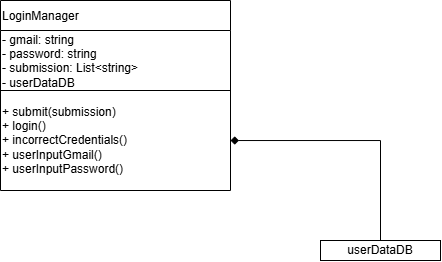

The diagram above was exported from draw.io. Its source (the exported page's mxGraphModel, read from the mxfile embedded in the PNG):
<mxGraphModel dx="450" dy="363" grid="1" gridSize="10" guides="1" tooltips="1" connect="1" arrows="1" fold="1" page="1" pageScale="1" pageWidth="850" pageHeight="1100" math="0" shadow="0">
  <root>
    <mxCell id="0" />
    <mxCell id="1" parent="0" />
    <mxCell id="Kma5oivu-_ZotxNkZnCD-1" parent="1" style="shape=table;startSize=30;container=1;collapsible=0;childLayout=tableLayout;fixedHeader=1;align=left;" value="LoginManager" vertex="1">
      <mxGeometry height="190" width="230" x="180" y="140" as="geometry" />
    </mxCell>
    <mxCell id="Kma5oivu-_ZotxNkZnCD-2" parent="Kma5oivu-_ZotxNkZnCD-1" style="shape=tableRow;horizontal=0;startSize=0;swimlaneHead=0;swimlaneBody=0;strokeColor=inherit;top=0;left=0;bottom=0;right=0;collapsible=0;dropTarget=0;fillColor=none;points=[[0,0.5],[1,0.5]];portConstraint=eastwest;fixedHeader=1;" value="" vertex="1">
      <mxGeometry height="60" width="230" y="30" as="geometry" />
    </mxCell>
    <mxCell id="Kma5oivu-_ZotxNkZnCD-3" parent="Kma5oivu-_ZotxNkZnCD-2" style="shape=partialRectangle;html=1;whiteSpace=wrap;connectable=0;strokeColor=inherit;overflow=hidden;fillColor=none;top=0;left=0;bottom=0;right=0;pointerEvents=1;align=left;" value="- gmail: string&lt;div&gt;- password: string&lt;/div&gt;&lt;div&gt;- submission: List&amp;lt;string&amp;gt;&lt;/div&gt;&lt;div&gt;- userDataDB&lt;/div&gt;" vertex="1">
      <mxGeometry height="60" width="230" as="geometry">
        <mxRectangle height="60" width="230" as="alternateBounds" />
      </mxGeometry>
    </mxCell>
    <mxCell id="Kma5oivu-_ZotxNkZnCD-4" parent="Kma5oivu-_ZotxNkZnCD-1" style="shape=tableRow;horizontal=0;startSize=0;swimlaneHead=0;swimlaneBody=0;strokeColor=inherit;top=0;left=0;bottom=0;right=0;collapsible=0;dropTarget=0;fillColor=none;points=[[0,0.5],[1,0.5]];portConstraint=eastwest;fixedHeader=1;" value="" vertex="1">
      <mxGeometry height="100" width="230" y="90" as="geometry" />
    </mxCell>
    <mxCell id="Kma5oivu-_ZotxNkZnCD-5" parent="Kma5oivu-_ZotxNkZnCD-4" style="shape=partialRectangle;html=1;whiteSpace=wrap;connectable=0;strokeColor=inherit;overflow=hidden;fillColor=none;top=0;left=0;bottom=0;right=0;pointerEvents=1;align=left;" value="+ submit(submission)&lt;div&gt;+ login()&lt;/div&gt;&lt;div&gt;+ incorrectCredentials()&lt;/div&gt;&lt;div&gt;+ userInputGmail()&lt;/div&gt;&lt;div&gt;+ userInputPassword()&lt;/div&gt;" vertex="1">
      <mxGeometry height="100" width="230" as="geometry">
        <mxRectangle height="100" width="230" as="alternateBounds" />
      </mxGeometry>
    </mxCell>
    <mxCell id="oZnh2gJnUEfzRD4mmu8x-1" edge="1" parent="1" source="Kma5oivu-_ZotxNkZnCD-4" style="edgeStyle=orthogonalEdgeStyle;rounded=0;orthogonalLoop=1;jettySize=auto;html=1;startArrow=diamond;startFill=1;endArrow=none;endFill=0;">
      <mxGeometry relative="1" as="geometry">
        <mxPoint x="560" y="380" as="targetPoint" />
      </mxGeometry>
    </mxCell>
    <mxCell id="oZnh2gJnUEfzRD4mmu8x-2" parent="1" style="rounded=0;whiteSpace=wrap;html=1;" value="userDataDB" vertex="1">
      <mxGeometry height="20" width="120" x="500" y="380" as="geometry" />
    </mxCell>
  </root>
</mxGraphModel>